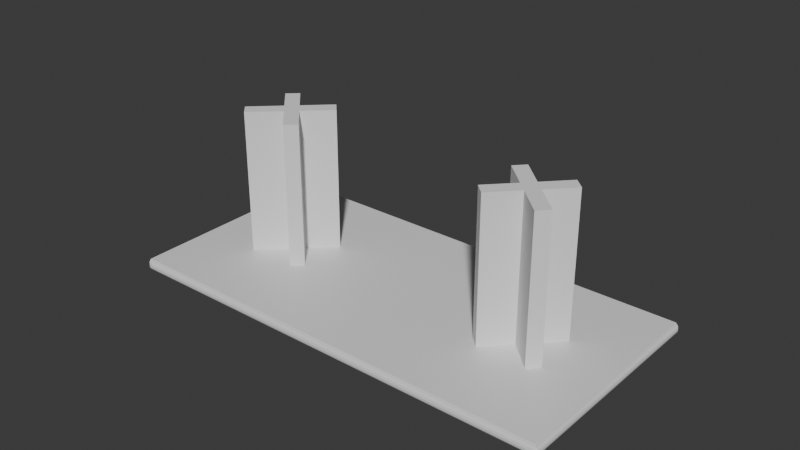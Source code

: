 # Source: mesa-madera-lasinac.blend  (saved by Blender 4.3.34; exported with 4.5.12 LTS)
import bpy
from mathutils import Matrix  # noqa: F401  (used for matrix-valued properties, if any)

bpy.ops.wm.read_factory_settings(use_empty=True)
scene = bpy.context.scene
scene.name = 'Scene'

# ---- collections
col_collection = bpy.data.collections.new('Collection'); scene.collection.children.link(col_collection)

# ---- materials (node trees are filled in below, after node groups)
mat_material = bpy.data.materials.new('Material')
mat_material.alpha_threshold = 0.0
mat_material.roughness = 0.5
mat_material.line_color = (0.0, 0.0, 0.0, 1.0)

# ---- material node trees
mat_material.use_nodes = True; mat_material.node_tree.nodes.clear()
_N = mat_material.node_tree.nodes; _L = mat_material.node_tree.links
n0 = _N.new('ShaderNodeOutputMaterial'); n0.name = 'Material Output'; n0.location = (300, 300)
n1 = _N.new('ShaderNodeBsdfPrincipled'); n1.name = 'Principled BSDF'; n1.location = (10, 300)
n1.inputs[3].default_value = 1.45
_L.new(n1.outputs[0], n0.inputs[0])
n0.is_active_output = True

# ---- world
world_world = bpy.data.worlds.new('World'); scene.world = world_world
world_world.use_nodes = True; world_world.node_tree.nodes.clear()
_N = world_world.node_tree.nodes; _L = world_world.node_tree.links
n0 = _N.new('ShaderNodeOutputWorld'); n0.name = 'World Output'; n0.location = (300, 300)
n1 = _N.new('ShaderNodeBackground'); n1.name = 'Background'; n1.location = (10, 300)
n1.inputs[0].default_value = (0.05088, 0.05088, 0.05088, 1.0)
_L.new(n1.outputs[0], n0.inputs[0])
n0.is_active_output = True
world_world.color = (0.05088, 0.05088, 0.05088)
world_world.sun_shadow_jitter_overblur = 0.0

# ---- meshes
me_cube = bpy.data.meshes.new('Cube')
me_cube.from_pydata([(-9.983, -4.915, -0.1481), (-9.981, -4.915, -0.04807), (-9.977, -4.915, 0.05193), (-9.917, -5.006, -0.1481), (-9.917, -5.011, -0.04807), (-9.917, -4.997, 0.05193), (-9.917, -4.915, -0.2236), (-9.917, -4.915, 0.2317), (-9.983, -4.765, -0.1481), (-9.981, -4.74, -0.04807), (-9.977, -2.9, 0.05193), (-9.983, -4.615, -0.1481), (-9.983, -4.515, -0.1481), (-9.981, -4.44, -0.04807), (-9.983, -4.415, -0.1481), (-9.983, -4.315, -0.1481), (-9.983, -4.215, -0.1481), (-9.981, -4.165, -0.04807), (-9.983, -4.115, -0.1481), (-9.917, -4.315, -0.2236), (-9.917, -0.7476, 0.2317), (-9.983, -4.015, -0.1481), (-9.981, -3.94, -0.04807), (-9.983, -3.915, -0.1481), (-9.983, -3.815, -0.1481), (-9.983, -3.715, -0.1481), (-9.981, -3.715, -0.04807), (-9.983, -3.615, -0.1481), (-9.981, -3.309, -0.04807), (-9.983, -3.515, -0.1481), (-9.983, -3.415, -0.1481), (-9.983, -3.315, -0.1481), (-9.917, -1.605, -0.2236), (-9.983, -3.165, -0.1481), (-9.981, -2.903, -0.04807), (-9.983, -3.015, -0.1481), (-9.983, -2.915, -0.1481), (-9.983, -2.815, -0.1481), (-9.983, -2.665, -0.1481), (-9.981, -2.559, -0.04807), (-9.983, -2.515, -0.1481), (-9.983, -2.415, -0.1481), (-9.983, -2.315, -0.1481), (-9.983, -2.215, -0.1481), (-9.981, -2.165, -0.04807), (-9.983, -2.115, -0.1481), (-9.983, -1.965, -0.1481), (-9.981, -1.89, -0.04807), (-9.983, -1.765, -0.1481), (-9.981, -1.565, -0.04807), (-9.983, -1.615, -0.1481), (-9.983, -1.515, -0.1481), (-9.983, -1.415, -0.1481), (-9.983, -1.315, -0.1481), (-9.981, -1.165, -0.04807), (-9.983, -1.215, -0.1481), (-9.983, -1.115, -0.1481), (-9.983, -0.9651, -0.1481), (-9.981, -0.8401, -0.04807), (-9.983, -0.8151, -0.1481), (-9.983, -0.7151, -0.1481), (-9.983, -0.6151, -0.1481), (-9.981, -0.5651, -0.04807), (-9.983, -0.5151, -0.1481), (-9.983, -0.4151, -0.1481), (-9.981, -0.2901, -0.04807), (-9.983, -0.3151, -0.1481), (-9.983, -0.1651, -0.1481), (-9.981, -0.06515, -0.04807), (-9.977, 1.179, 0.05193), (-9.817, -5.019, -0.1481), (-9.817, -5.029, -0.04807), (-9.817, -5.006, 0.05193), (-9.817, -4.915, -0.2296), (-9.592, -5.019, -0.1481), (-9.442, -5.006, 0.05193), (-8.181, -4.915, -0.2296), (-8.917, -5.019, -0.1481), (-5.254, -4.915, 0.2317), (-9.817, -0.8612, -0.2296), (-0.6495, -0.7384, 0.2317), (-8.604, -5.006, 0.05193), (-8.023, -5.019, -0.1481), (-0.404, 0.4074, -0.2296), (-7.992, -5.006, 0.05193), (-7.454, -5.019, -0.1481), (-7.267, -5.006, 0.05193), (-6.886, -5.019, -0.1481), (-6.479, -5.006, 0.05193), (-6.179, -5.019, -0.1481), (2.772, -4.915, -0.2296), (-5.967, -5.006, 0.05193), (-5.679, -5.019, -0.1481), (-5.473, -5.006, 0.05193), (-5.267, -5.019, -0.1481), (-5.067, -5.029, -0.04807), (-4.679, -5.019, -0.1481), (-4.704, -5.006, 0.05193), (-4.667, -5.029, -0.04807), (-4.192, -5.029, -0.04807), (-4.129, -5.019, -0.1481), (-4.154, -5.006, 0.05193), (-3.504, -5.019, -0.1481), (-3.504, -5.029, -0.04807), (-3.629, -5.006, 0.05193), (-3.167, -5.006, 0.05193), (-2.967, -5.019, -0.1481), (-2.967, -5.029, -0.04807), (-2.729, -5.006, 0.05193), (-2.567, -5.019, -0.1481), (-2.429, -5.029, -0.04807), (-2.267, -5.006, 0.05193), (-2.167, -5.019, -0.1481), (-1.679, -5.029, -0.04807), (-1.717, -5.006, 0.05193), (-1.704, -5.019, -0.1481), (-1.167, -5.019, -0.1481), (-1.204, -5.006, 0.05193), (-1.167, -5.029, -0.04807), (5.461, -4.915, 0.2317), (-9.983, 0.03485, -0.1481), (-9.981, 0.2099, -0.04807), (-9.983, 0.1849, -0.1481), (-9.983, 0.3349, -0.1481), (-9.981, 0.4349, -0.04807), (-9.983, 0.4849, -0.1481), (-9.983, 0.5849, -0.1481), (-9.981, 0.7349, -0.04807), (-9.983, 0.6849, -0.1481), (-9.917, 2.15, -0.2236), (-9.983, 0.7849, -0.1481), (-9.983, 0.8849, -0.1481), (-9.983, 1.035, -0.1481), (-9.981, 1.11, -0.04807), (-9.983, 1.185, -0.1481), (-9.983, 1.285, -0.1481), (-9.981, 1.435, -0.04807), (-9.983, 1.385, -0.1481), (-9.983, 1.485, -0.1481), (-9.983, 1.585, -0.1481), (-9.983, 1.685, -0.1481), (-9.981, 1.76, -0.04807), (-9.983, 1.785, -0.1481), (-9.983, 1.885, -0.1481), (-9.983, 1.985, -0.1481), (-9.981, 2.11, -0.04807), (-9.983, 2.135, -0.1481), (-9.983, 2.285, -0.1481), (-9.981, 2.497, -0.04807), (-9.977, 3.172, 0.05193), (-9.983, 2.385, -0.1481), (-9.983, 2.485, -0.1481), (-9.983, 2.585, -0.1481), (-9.983, 2.685, -0.1481), (-9.981, 2.685, -0.04807), (-9.983, 2.785, -0.1481), (-9.981, 2.997, -0.04807), (-9.983, 2.885, -0.1481), (-9.983, 2.985, -0.1481), (-9.983, 3.085, -0.1481), (-9.983, 3.185, -0.1481), (-9.981, 3.297, -0.04807), (-9.983, 3.335, -0.1481), (-9.983, 3.485, -0.1481), (-9.983, 3.585, -0.1481), (-9.981, 3.635, -0.04807), (-9.983, 3.735, -0.1481), (-9.981, 3.935, -0.04807), (-9.983, 3.935, -0.1481), (-9.977, 4.404, 0.05193), (-9.983, 4.085, -0.1481), (-9.983, 4.235, -0.1481), (-9.981, 4.235, -0.04807), (-9.983, 4.385, -0.1481), (-9.981, 4.51, -0.04807), (-9.983, 4.485, -0.1481), (-9.983, 4.585, -0.1481), (-9.983, 4.685, -0.1481), (-9.981, 4.735, -0.04807), (-9.917, 4.422, -0.2236), (-9.983, 4.785, -0.1481), (-9.983, 4.885, -0.1481), (-9.981, 4.885, -0.04807), (-9.977, 4.885, 0.05193), (-9.917, 4.885, -0.2236), (-9.917, 4.985, -0.2115), (-9.917, 4.885, 0.2317), (-9.817, 4.885, -0.2296), (-9.817, 4.985, -0.2145), (-9.882, 5.035, -0.1743), (-9.817, 5.032, -0.04807), (-9.817, 5.01, 0.05193), (-9.889, 5.035, -0.1779), (-5.59, 4.985, -0.2145), (-9.717, 5.032, -0.04807), (-9.642, 5.01, 0.05193), (-9.567, 5.032, -0.04807), (0.8529, 4.885, -0.2296), (-9.417, 5.032, -0.04807), (-9.367, 5.01, 0.05193), (-9.267, 5.032, -0.04807), (-9.142, 5.01, 0.05193), (-9.117, 5.032, -0.04807), (-6.413, 4.885, 0.2317), (-8.967, 5.032, -0.04807), (-8.867, 5.01, 0.05193), (-8.817, 5.032, -0.04807), (-8.667, 5.032, -0.04807), (-8.567, 5.01, 0.05193), (-8.467, 5.032, -0.04807), (-8.317, 5.032, -0.04807), (-8.267, 5.01, 0.05193), (-8.167, 5.032, -0.04807), (-8.042, 5.01, 0.05193), (-7.967, 5.032, -0.04807), (-7.817, 5.032, -0.04807), (-7.767, 5.01, 0.05193), (-7.667, 5.032, -0.04807), (-7.542, 5.01, 0.05193), (-7.467, 5.032, -0.04807), (-6.204, 5.034, -0.1279), (-7.267, 5.032, -0.04807), (-7.267, 5.01, 0.05193), (-7.067, 5.032, -0.04807), (-7.042, 5.01, 0.05193), (-6.867, 5.032, -0.04807), (-6.667, 5.01, 0.05193), (-6.667, 5.032, -0.04807), (-6.467, 5.032, -0.04807), (-6.267, 5.01, 0.05193), (-6.317, 5.032, -0.04807), (-6.167, 5.032, -0.04807), (-5.967, 5.032, -0.04807), (-5.892, 5.01, 0.05193), (-5.767, 5.032, -0.04807), (-5.667, 5.01, 0.05193), (-5.617, 5.032, -0.04807), (-5.467, 5.032, -0.04807), (-5.392, 5.01, 0.05193), (-5.317, 5.032, -0.04807), (-5.167, 5.032, -0.04807), (-5.067, 5.01, 0.05193), (-5.017, 5.032, -0.04807), (-4.867, 5.032, -0.04807), (-4.742, 5.01, 0.05193), (-4.717, 5.032, -0.04807), (-3.437, 5.034, -0.1279), (-4.567, 5.032, -0.04807), (-4.467, 5.01, 0.05193), (-4.367, 5.032, -0.04807), (-4.192, 5.01, 0.05193), (-4.217, 5.032, -0.04807), (-4.067, 5.032, -0.04807), (-3.867, 5.01, 0.05193), (-3.867, 5.032, -0.04807), (-3.667, 5.032, -0.04807), (-3.467, 5.01, 0.05193), (-3.467, 5.032, -0.04807), (-3.267, 5.032, -0.04807), (-3.167, 5.01, 0.05193), (-3.067, 5.032, -0.04807), (-2.867, 5.01, 0.05193), (-2.867, 5.032, -0.04807), (-2.592, 5.032, -0.04807), (-2.467, 5.01, 0.05193), (-2.367, 5.032, -0.04807), (-2.167, 5.032, -0.04807), (-2.092, 5.01, 0.05193), (-0.2498, 5.034, -0.1279), (-1.967, 5.032, -0.04807), (-1.867, 5.01, 0.05193), (-1.817, 5.032, -0.04807), (-1.667, 5.032, -0.04807), (-1.567, 5.01, 0.05193), (-1.467, 5.032, -0.04807), (-1.267, 5.032, -0.04807), (-1.167, 5.01, 0.05193), (-1.117, 5.032, -0.04807), (3.651, 4.885, 0.2317), (-0.6295, -5.029, -0.04807), (-0.6795, -5.006, 0.05193), (-0.667, -5.019, -0.1481), (-0.367, -5.019, -0.1481), (-0.06697, -5.006, 0.05193), (-0.06697, -5.019, -0.1481), (-0.06697, -5.029, -0.04807), (0.258, -5.019, -0.1481), (0.3455, -5.029, -0.04807), (0.5955, -5.006, 0.05193), (0.6518, -5.019, -0.1481), (0.983, -5.029, -0.04807), (1.033, -5.006, 0.05193), (1.371, -5.019, -0.1481), (1.496, -5.029, -0.04807), (1.677, -5.006, 0.05193), (1.946, -5.019, -0.1481), (1.858, -5.029, -0.04807), (2.439, -5.029, -0.04807), (2.271, -5.006, 0.05193), (2.408, -5.019, -0.1481), (2.783, -5.006, 0.05193), (3.133, -5.019, -0.1481), (2.933, -5.029, -0.04807), (3.333, -5.029, -0.04807), (3.483, -5.006, 0.05193), (3.858, -5.019, -0.1481), (3.977, -5.029, -0.04807), (3.996, -5.006, 0.05193), (4.521, -5.019, -0.1481), (4.496, -5.006, 0.05193), (4.596, -5.029, -0.04807), (5.033, -5.006, 0.05193), (5.008, -5.019, -0.1481), (5.071, -5.029, -0.04807), (5.383, -5.019, -0.1481), (5.546, -5.029, -0.04807), (5.683, -5.006, 0.05193), (5.896, -5.019, -0.1481), (6.158, -5.029, -0.04807), (6.283, -5.006, 0.05193), (6.471, -5.019, -0.1481), (6.833, -5.029, -0.04807), (6.796, -5.006, 0.05193), (7.033, -5.019, -0.1481), (7.464, -5.006, 0.05193), (7.371, -5.019, -0.1481), (7.446, -5.029, -0.04807), (7.846, -5.019, -0.1481), (7.946, -5.029, -0.04807), (8.377, -5.006, 0.05193), (8.346, -5.019, -0.1481), (8.446, -5.029, -0.04807), (9.227, -4.915, -0.2296), (8.733, -5.019, -0.1481), (8.946, -5.029, -0.04807), (8.946, -5.006, 0.05193), (9.071, -5.019, -0.1481), (9.533, -5.019, -0.1481), (9.558, -5.029, -0.04807), (9.558, -5.006, 0.05193), (7.989, -0.8443, -0.2296), (9.883, -5.019, -0.1481), (9.883, -5.029, -0.04807), (9.883, -5.006, 0.05193), (9.883, -4.915, -0.2296), (9.997, -4.915, -0.1481), (10.01, -4.915, -0.04807), (9.983, -4.915, 0.05193), (9.883, -4.915, 0.2317), (9.883, -4.328, -0.2296), (9.998, -4.815, -0.1481), (10.01, -4.815, -0.04807), (9.984, -4.815, 0.05193), (9.998, -4.715, -0.1481), (10.01, -4.715, -0.04807), (9.984, -4.59, 0.05193), (9.998, -4.615, -0.1481), (10.01, -4.615, -0.04807), (9.998, -4.515, -0.1481), (10.01, -4.515, -0.04807), (9.998, -4.415, -0.1481), (10.01, -4.415, -0.04807), (9.984, -4.19, 0.05193), (9.998, -4.315, -0.1481), (10.01, -4.315, -0.04807), (9.998, -4.215, -0.1481), (10.01, -4.215, -0.04807), (9.998, -4.115, -0.1481), (10.01, -4.115, -0.04807), (9.883, -1.574, 0.2317), (9.883, -2.062, -0.2296), (9.998, -4.015, -0.1481), (10.01, -4.015, -0.04807), (9.998, -3.915, -0.1481), (10.01, -3.865, -0.04807), (9.998, -3.815, -0.1481), (9.998, -3.715, -0.1481), (10.01, -3.715, -0.04807), (9.998, -3.615, -0.1481), (10.01, -3.615, -0.04807), (9.984, -3.043, 0.05193), (9.998, -3.515, -0.1481), (10.01, -3.515, -0.04807), (9.998, -3.415, -0.1481), (10.01, -3.415, -0.04807), (9.998, -3.315, -0.1481), (10.01, -3.315, -0.04807), (9.998, -3.215, -0.1481), (10.01, -3.215, -0.04807), (9.998, -3.115, -0.1481), (10.01, -3.115, -0.04807), (9.998, -3.015, -0.1481), (10.01, -3.015, -0.04807), (9.998, -2.915, -0.1481), (10.01, -2.915, -0.04807), (9.998, -2.815, -0.1481), (10.01, -2.765, -0.04807), (9.998, -2.715, -0.1481), (9.998, -2.615, -0.1481), (10.01, -2.615, -0.04807), (9.998, -2.515, -0.1481), (10.01, -2.515, -0.04807), (9.998, -2.415, -0.1481), (10.01, -2.415, -0.04807), (9.998, -2.315, -0.1481), (10.01, -2.315, -0.04807), (9.984, -2.015, 0.05193), (9.998, -2.215, -0.1481), (10.01, -2.165, -0.04807), (9.998, -2.115, -0.1481), (9.998, -2.015, -0.1481), (10.01, -2.015, -0.04807), (9.998, -1.915, -0.1481), (10.01, -1.865, -0.04807), (9.998, -1.815, -0.1481), (9.998, -1.715, -0.1481), (10.01, -1.715, -0.04807), (9.984, -1.009, 0.05193), (9.998, -1.615, -0.1481), (10.01, -1.615, -0.04807), (9.998, -1.515, -0.1481), (10.01, -1.515, -0.04807), (9.998, -1.415, -0.1481), (10.01, -1.415, -0.04807), (9.998, -1.315, -0.1481), (10.01, -1.315, -0.04807), (9.998, -1.215, -0.1481), (10.01, -1.215, -0.04807), (9.998, -1.115, -0.1481), (10.01, -1.115, -0.04807), (9.998, -1.015, -0.1481), (10.01, -1.015, -0.04807), (9.998, -0.9151, -0.1481), (10.01, -0.9151, -0.04807), (9.883, 1.707, -0.2296), (9.998, -0.8151, -0.1481), (10.01, -0.8151, -0.04807), (9.998, -0.7151, -0.1481), (10.01, -0.7151, -0.04807), (9.998, -0.6151, -0.1481), (10.01, -0.6151, -0.04807), (9.998, -0.5151, -0.1481), (10.01, -0.5151, -0.04807), (9.998, -0.4151, -0.1481), (10.01, -0.4151, -0.04807), (9.984, 0.2895, 0.05193), (9.998, -0.3151, -0.1481), (10.01, -0.3151, -0.04807), (9.998, -0.2151, -0.1481), (10.01, -0.2151, -0.04807), (9.998, -0.1151, -0.1481), (10.01, -0.1151, -0.04807), (-0.967, 5.032, -0.04807), (-0.842, 5.01, 0.05193), (-0.767, 5.032, -0.04807), (5.022, 4.985, -0.2145), (-0.567, 5.032, -0.04807), (-0.467, 5.01, 0.05193), (-0.417, 5.032, -0.04807), (-0.267, 5.032, -0.04807), (-0.167, 5.01, 0.05193), (-0.06697, 5.032, -0.04807), (0.133, 5.01, 0.05193), (0.133, 5.032, -0.04807), (0.333, 5.032, -0.04807), (0.508, 5.01, 0.05193), (0.533, 5.032, -0.04807), (0.733, 5.032, -0.04807), (0.733, 5.01, 0.05193), (0.933, 5.032, -0.04807), (1.008, 5.01, 0.05193), (1.133, 5.032, -0.04807), (1.233, 5.01, 0.05193), (1.283, 5.032, -0.04807), (1.433, 5.032, -0.04807), (1.458, 5.01, 0.05193), (3.214, 5.034, -0.1279), (1.633, 5.032, -0.04807), (1.733, 5.01, 0.05193), (1.833, 5.032, -0.04807), (2.033, 5.01, 0.05193), (1.983, 5.032, -0.04807), (2.133, 5.032, -0.04807), (2.333, 5.032, -0.04807), (2.333, 5.01, 0.05193), (2.533, 5.032, -0.04807), (2.633, 5.01, 0.05193), (2.733, 5.032, -0.04807), (2.933, 5.032, -0.04807), (3.033, 5.01, 0.05193), (3.133, 5.032, -0.04807), (3.333, 5.032, -0.04807), (3.408, 5.01, 0.05193), (3.533, 5.032, -0.04807), (3.733, 5.01, 0.05193), (3.733, 5.032, -0.04807), (6.734, 5.035, -0.1779), (3.933, 5.032, -0.04807), (4.033, 5.01, 0.05193), (4.133, 5.032, -0.04807), (4.333, 5.01, 0.05193), (4.333, 5.032, -0.04807), (6.024, 5.034, -0.1279), (4.483, 5.032, -0.04807), (4.633, 5.032, -0.04807), (4.633, 5.01, 0.05193), (4.783, 5.032, -0.04807), (4.908, 5.01, 0.05193), (4.933, 5.032, -0.04807), (5.133, 5.032, -0.04807), (5.133, 5.01, 0.05193), (5.333, 5.032, -0.04807), (5.433, 5.01, 0.05193), (5.483, 5.032, -0.04807), (5.633, 5.032, -0.04807), (5.758, 5.01, 0.05193), (5.833, 5.032, -0.04807), (6.033, 5.032, -0.04807), (6.033, 5.01, 0.05193), (6.233, 5.032, -0.04807), (6.258, 5.01, 0.05193), (6.433, 5.032, -0.04807), (6.633, 5.01, 0.05193), (6.633, 5.032, -0.04807), (6.833, 5.032, -0.04807), (6.933, 5.01, 0.05193), (7.033, 5.032, -0.04807), (7.233, 5.01, 0.05193), (7.233, 5.032, -0.04807), (8.583, 5.034, -0.1279), (7.433, 5.032, -0.04807), (7.558, 5.01, 0.05193), (7.633, 5.032, -0.04807), (7.833, 5.032, -0.04807), (7.858, 5.01, 0.05193), (7.983, 5.032, -0.04807), (8.133, 5.032, -0.04807), (8.233, 5.01, 0.05193), (8.333, 5.032, -0.04807), (8.483, 5.032, -0.04807), (8.633, 5.01, 0.05193), (8.633, 5.032, -0.04807), (8.833, 5.032, -0.04807), (8.933, 5.01, 0.05193), (9.033, 5.032, -0.04807), (9.133, 5.01, 0.05193), (9.233, 5.032, -0.04807), (9.358, 5.01, 0.05193), (9.998, -0.01515, -0.1481), (10.01, -0.01515, -0.04807), (9.998, 0.08485, -0.1481), (10.01, 0.08485, -0.04807), (9.998, 0.1849, -0.1481), (10.01, 0.1849, -0.04807), (9.998, 0.2849, -0.1481), (10.01, 0.2849, -0.04807), (9.998, 0.3849, -0.1481), (10.01, 0.3849, -0.04807), (9.998, 0.4849, -0.1481), (10.01, 0.4849, -0.04807), (9.998, 0.5849, -0.1481), (10.01, 0.5849, -0.04807), (9.998, 0.6849, -0.1481), (10.01, 0.6849, -0.04807), (9.998, 0.7849, -0.1481), (10.01, 0.7849, -0.04807), (9.998, 0.8849, -0.1481), (10.01, 0.8849, -0.04807), (9.998, 0.9849, -0.1481), (10.01, 0.9849, -0.04807), (9.998, 1.085, -0.1481), (10.01, 1.085, -0.04807), (9.998, 1.185, -0.1481), (10.01, 1.185, -0.04807), (9.998, 1.285, -0.1481), (10.01, 1.335, -0.04807), (9.998, 1.385, -0.1481), (9.984, 1.816, 0.05193), (9.998, 1.485, -0.1481), (10.01, 1.485, -0.04807), (9.998, 1.585, -0.1481), (10.01, 1.585, -0.04807), (9.998, 1.685, -0.1481), (10.01, 1.685, -0.04807), (9.998, 1.785, -0.1481), (10.01, 1.785, -0.04807), (9.998, 1.885, -0.1481), (10.01, 1.885, -0.04807), (9.998, 1.985, -0.1481), (10.01, 2.035, -0.04807), (9.998, 2.085, -0.1481), (9.998, 2.185, -0.1481), (10.01, 2.185, -0.04807), (9.998, 2.285, -0.1481), (10.01, 2.285, -0.04807), (9.984, 3.461, 0.05193), (9.883, 3.516, 0.2317), (9.883, 3.491, -0.2296), (9.998, 2.385, -0.1481), (10.01, 2.385, -0.04807), (9.998, 2.485, -0.1481), (10.01, 2.535, -0.04807), (9.998, 2.585, -0.1481), (9.998, 2.685, -0.1481), (10.01, 2.685, -0.04807), (9.998, 2.785, -0.1481), (10.01, 2.785, -0.04807), (9.998, 2.885, -0.1481), (10.01, 2.885, -0.04807), (9.998, 2.985, -0.1481), (10.01, 2.985, -0.04807), (9.998, 3.085, -0.1481), (10.01, 3.085, -0.04807), (9.998, 3.185, -0.1481), (10.01, 3.185, -0.04807), (9.998, 3.285, -0.1481), (10.01, 3.285, -0.04807), (9.998, 3.385, -0.1481), (10.01, 3.385, -0.04807), (9.998, 3.485, -0.1481), (10.01, 3.485, -0.04807), (9.998, 3.585, -0.1481), (10.01, 3.585, -0.04807), (9.998, 3.685, -0.1481), (10.01, 3.735, -0.04807), (9.998, 3.785, -0.1481), (9.998, 3.885, -0.1481), (10.01, 3.935, -0.04807), (9.883, 4.422, -0.2296), (9.998, 3.985, -0.1481), (9.998, 4.085, -0.1481), (10.01, 4.085, -0.04807), (9.998, 4.185, -0.1481), (10.01, 4.185, -0.04807), (9.998, 4.285, -0.1481), (10.01, 4.285, -0.04807), (9.998, 4.385, -0.1481), (10.01, 4.385, -0.04807), (9.998, 4.485, -0.1481), (10.01, 4.485, -0.04807), (9.998, 4.585, -0.1481), (10.01, 4.585, -0.04807), (9.984, 4.71, 0.05193), (9.998, 4.685, -0.1481), (10.01, 4.685, -0.04807), (9.433, 5.032, -0.04807), (9.633, 5.032, -0.04807), (9.633, 5.01, 0.05193), (9.783, 5.034, -0.1279), (9.783, 5.032, -0.04807), (9.783, 5.01, 0.05193), (9.883, 4.885, -0.2296), (9.883, 4.985, -0.2145), (9.883, 5.034, -0.1279), (9.883, 5.032, -0.04807), (9.883, 5.01, 0.05193), (9.883, 5.035, -0.1779), (9.998, 4.785, -0.1481), (10.01, 4.785, -0.04807), (9.998, 4.885, -0.1481), (10.01, 4.885, -0.04807), (9.984, 4.885, 0.05193), (9.883, 4.885, 0.2317), (-9.965, -4.969, -0.2058), (-9.965, -4.977, -0.1979), (-9.973, -4.968, -0.1975), (-9.968, -4.983, -0.1481), (-9.976, -4.972, -0.1481), (-9.967, -4.983, -0.04807), (-9.975, -4.972, -0.04807), (-9.965, -4.979, 0.05193), (-9.973, -4.969, 0.05193), (-9.976, -4.915, -0.2004), (-9.968, -4.915, -0.2097), (-9.917, -4.976, -0.2122), (-9.917, -4.986, -0.2038), (-9.962, -4.972, 0.0969), (-9.962, -4.964, 0.1044), (-9.97, -4.964, 0.09686), (-9.963, -4.915, 0.1057), (-9.971, -4.915, 0.09787), (-9.917, -4.977, 0.09843), (-9.917, -4.966, 0.1057), (-9.976, -4.665, -0.2004), (-9.968, -4.74, -0.2097), (-9.976, -4.465, -0.2004), (-9.976, -4.315, -0.2004), (-9.976, -4.165, -0.2004), (-9.963, -3.815, 0.1057), (-9.971, -4.521, 0.09787), (-9.976, -3.965, -0.2004), (-9.976, -3.765, -0.2004), (-9.968, -4.096, -0.2097), (-9.976, -3.565, -0.2004), (-9.976, -3.34, -0.2004), (-9.976, -3.115, -0.2004), (-9.976, -2.94, -0.2004), (-9.976, -2.665, -0.2004), (-9.976, -2.465, -0.2004), (-9.971, -3.593, 0.09787), (-9.963, -2.309, 0.1057), (-9.976, -2.265, -0.2004), (-9.976, -1.965, -0.2004), (-9.976, -1.59, -0.2004), (-9.968, -2.742, -0.2097), (-9.976, -1.265, -0.2004), (-9.976, -0.8651, -0.2004), (-9.963, -0.5558, 0.1057), (-9.976, -0.4651, -0.2004), (-9.976, -0.1401, -0.2004), (-9.971, -1.903, 0.09787), (-9.817, -4.98, -0.2154), (-9.817, -4.991, -0.2071), (-9.667, -4.98, -0.2154), (-9.367, -4.98, -0.2154), (-9.567, -4.991, -0.2071), (-8.767, -4.98, -0.2154), (-9.817, -4.977, 0.09891), (-8.611, -4.977, 0.09891), (-9.073, -4.991, -0.2071), (-7.567, -4.98, -0.2154), (-9.85, -4.966, 0.1057), (-7.908, -4.991, -0.2071), (-4.452, -4.98, -0.2154), (-6.745, -4.977, 0.09891), (-6.804, -4.991, -0.2071), (-5.095, -4.977, 0.09891), (-5.811, -4.991, -0.2071), (-3.429, -4.977, 0.09891), (-4.704, -4.991, -0.2071), (-3.204, -4.991, -0.2071), (-1.708, -4.977, 0.09891), (-2.067, -4.991, -0.2071), (-0.2982, -4.98, -0.2154), (-9.976, 0.08485, -0.2004), (-9.976, 0.3349, -0.2004), (-9.968, -0.6136, -0.2097), (-9.976, 0.6349, -0.2004), (-9.971, -0.1276, 0.09787), (-9.963, 1.366, 0.1057), (-9.976, 0.9349, -0.2004), (-9.976, 1.31, -0.2004), (-9.976, 1.635, -0.2004), (-9.968, 1.016, -0.2097), (-9.976, 2.01, -0.2004), (-9.976, 2.235, -0.2004), (-9.971, 1.197, 0.09787), (-9.963, 3.361, 0.1057), (-9.976, 2.435, -0.2004), (-9.976, 2.635, -0.2004), (-9.968, 2.279, -0.2097), (-9.976, 2.835, -0.2004), (-9.976, 3.06, -0.2004), (-9.971, 2.254, 0.09787), (-9.976, 3.36, -0.2004), (-9.976, 3.585, -0.2004), (-9.976, 3.76, -0.2004), (-9.968, 3.272, -0.2097), (-9.971, 3.191, 0.09787), (-9.976, 4.06, -0.2004), (-9.976, 4.335, -0.2004), (-9.968, 4.06, -0.2097), (-9.976, 4.485, -0.2004), (-9.968, 4.435, -0.2097), (-9.968, 4.585, -0.2097), (-9.976, 4.585, -0.2004), (-9.976, 4.685, -0.2004), (-9.968, 4.735, -0.2097), (-9.976, 4.785, -0.2004), (-9.976, 4.885, -0.2004), (-9.968, 4.885, -0.2097), (-9.964, 4.985, -0.2044), (-9.972, 4.986, -0.1958), (-9.967, 4.997, -0.1476), (-9.974, 4.986, -0.1538), (-9.974, 4.97, -0.04807), (-9.968, 4.982, -0.04807), (-9.972, 4.96, 0.05193), (-9.966, 4.972, 0.05193), (-9.96, 5.028, -0.1992), (-9.968, 5.028, -0.1918), (-9.96, 5.035, -0.1911), (-9.961, 5.029, -0.1789), (-9.96, 5.035, -0.1849), (-9.968, 5.028, -0.1881), (-9.909, 5.033, -0.1279), (-9.923, 5.028, -0.1302), (-9.923, 5.021, -0.04807), (-9.909, 5.027, -0.04807), (-9.909, 5.006, 0.05193), (-9.923, 5.001, 0.05193), (-9.917, 5.001, 0.05768), (-9.917, 5.035, -0.1913), (-9.917, 5.028, -0.2005), (-9.909, 5.035, -0.1779), (-9.924, 5.035, -0.1714), (-9.971, 4.097, 0.09787), (-9.971, 4.885, 0.09787), (-9.963, 4.885, 0.1057), (-9.97, 4.947, 0.09681), (-9.962, 4.946, 0.1044), (-9.962, 4.956, 0.09719), (-9.917, 4.954, 0.1056), (-9.917, 4.966, 0.0995), (-9.817, 5.028, -0.2009), (-9.85, 5.035, -0.1913), (-9.817, 4.954, 0.1056), (-9.817, 4.967, 0.09974), (-9.667, 4.954, 0.1056), (-9.667, 4.967, 0.09974), (-9.179, 4.954, 0.1056), (-9.367, 4.967, 0.09974), (-8.192, 4.954, 0.1056), (-8.911, 4.967, 0.09974), (-9.067, 5.028, -0.2009), (-0.8239, 4.954, 0.1056), (-7.101, 4.967, 0.09974), (-6.134, 5.028, -0.2009), (-1.129, -4.991, -0.2071), (0.02678, -4.977, 0.09891), (-0.06697, -4.991, -0.2071), (2.366, -4.98, -0.2154), (2.513, -4.977, 0.09891), (1.071, -4.991, -0.2071), (2.571, -4.991, -0.2071), (5.264, -4.98, -0.2154), (3.877, -4.991, -0.2071), (4.58, -4.977, 0.09891), (6.333, -4.977, 0.09891), (5.53, -4.991, -0.2071), (7.974, -4.98, -0.2154), (7.014, -4.991, -0.2071), (7.786, -4.977, 0.09891), (9.233, -4.98, -0.2154), (8.571, -4.991, -0.2071), (9.227, -4.977, 0.09891), (9.408, -4.991, -0.2071), (9.708, -4.98, -0.2154), (9.708, -4.991, -0.2071), (9.883, -4.98, -0.2154), (9.883, -4.991, -0.2071), (9.945, -4.982, -0.2018), (9.945, -4.973, -0.2098), (9.954, -4.974, -0.2018), (9.967, -4.985, -0.1481), (9.957, -4.994, -0.1481), (9.973, -4.99, -0.04807), (9.962, -5.0, -0.04807), (9.96, -4.979, 0.05193), (9.95, -4.988, 0.05193), (9.953, -4.915, -0.2153), (9.964, -4.915, -0.2073), (9.142, -4.966, 0.1057), (9.883, -4.977, 0.09891), (9.883, -4.966, 0.1057), (9.934, -4.964, 0.1044), (9.936, -4.973, 0.09713), (9.944, -4.965, 0.09722), (9.938, -4.915, 0.1056), (9.949, -4.915, 0.09919), (9.964, -4.815, -0.2074), (9.953, -4.815, -0.2153), (9.953, -4.64, -0.2153), (9.964, -4.715, -0.2074), (9.964, -4.615, -0.2074), (9.964, -4.465, -0.2074), (9.953, -4.265, -0.2153), (9.964, -4.315, -0.2074), (9.964, -4.215, -0.2074), (9.964, -4.115, -0.2074), (9.949, -4.815, 0.09923), (9.938, -4.815, 0.1056), (9.949, -4.665, 0.09923), (9.949, -4.303, 0.09923), (9.938, -4.415, 0.1056), (9.964, -4.015, -0.2074), (9.953, -4.015, -0.2153), (9.953, -3.915, -0.2153), (9.964, -3.915, -0.2074), (9.964, -3.815, -0.2074), (9.953, -3.815, -0.2153), (9.953, -3.715, -0.2153), (9.964, -3.715, -0.2074), (9.964, -3.615, -0.2074), (9.953, -3.615, -0.2153), (9.953, -3.515, -0.2153), (9.964, -3.515, -0.2074), (9.964, -3.415, -0.2074), (9.953, -3.415, -0.2153), (9.953, -3.315, -0.2153), (9.964, -3.315, -0.2074), (9.949, -3.515, 0.09923), (9.938, -4.04, 0.1056), (9.964, -3.215, -0.2074), (9.953, -3.215, -0.2153), (9.953, -3.115, -0.2153), (9.964, -3.115, -0.2074), (9.964, -3.015, -0.2074), (9.953, -3.015, -0.2153), (9.953, -2.915, -0.2153), (9.964, -2.915, -0.2074), (9.964, -2.815, -0.2074), (9.953, -2.815, -0.2153), (9.953, -2.715, -0.2153), (9.964, -2.715, -0.2074), (9.964, -2.615, -0.2074), (9.953, -2.615, -0.2153), (9.953, -2.515, -0.2153), (9.964, -2.515, -0.2074), (9.949, -1.95, 0.09923), (9.964, -2.415, -0.2074), (9.953, -2.415, -0.2153), (9.953, -2.315, -0.2153), (9.964, -2.315, -0.2074), (9.964, -2.215, -0.2074), (9.953, -2.165, -0.2153), (9.964, -2.115, -0.2074), (9.964, -2.015, -0.2074), (9.953, -1.965, -0.2153), (9.964, -1.915, -0.2074), (9.964, -1.815, -0.2074), (9.953, -1.815, -0.2153), (9.953, -1.665, -0.2153), (9.964, -1.715, -0.2074), (9.938, -2.835, 0.1056), (9.964, -1.615, -0.2074), (9.953, -1.515, -0.2153), (9.964, -1.515, -0.2074), (9.964, -1.415, -0.2074), (9.953, -1.415, -0.2153), (9.953, -1.265, -0.2153), (9.964, -1.315, -0.2074), (9.964, -1.215, -0.2074), (9.953, -1.115, -0.2153), (9.964, -1.115, -0.2074), (9.964, -1.015, -0.2074), (9.953, -0.9651, -0.2153), (9.964, -0.9151, -0.2074), (9.949, -0.9401, 0.09923), (9.964, -0.8151, -0.2074), (9.953, -0.7651, -0.2153), (9.964, -0.7151, -0.2074), (9.964, -0.6151, -0.2074), (9.953, -0.6151, -0.2153), (9.953, -0.5151, -0.2153), (9.964, -0.5151, -0.2074), (9.964, -0.4151, -0.2074), (9.953, -0.4151, -0.2153), (9.953, -0.3151, -0.2153), (9.964, -0.3151, -0.2074), (9.964, -0.2151, -0.2074), (9.953, -0.2151, -0.2153), (9.953, -0.1151, -0.2153), (9.964, -0.1151, -0.2074), (9.949, 0.07235, 0.09923), (9.938, -1.025, 0.1056), (-2.288, 5.028, -0.2009), (9.883, 5.035, -0.1913), (2.067, 5.028, -0.2009), (0.5537, 4.967, 0.09974), (5.192, 5.028, -0.2009), (8.286, 4.954, 0.1056), (7.397, 4.967, 0.09974), (9.396, 4.954, 0.1056), (9.021, 4.967, 0.09974), (9.964, -0.01515, -0.2074), (9.953, -0.01515, -0.2153), (9.953, 0.08485, -0.2153), (9.964, 0.08485, -0.2074), (9.964, 0.1849, -0.2074), (9.953, 0.1849, -0.2153), (9.953, 0.2849, -0.2153), (9.964, 0.2849, -0.2074), (9.964, 0.3849, -0.2074), (9.953, 0.3849, -0.2153), (9.953, 0.4849, -0.2153), (9.964, 0.4849, -0.2074), (9.964, 0.5849, -0.2074), (9.953, 0.6349, -0.2153), (9.964, 0.6849, -0.2074), (9.949, 0.9349, 0.09923), (9.964, 0.7849, -0.2074), (9.953, 0.8349, -0.2153), (9.964, 0.8849, -0.2074), (9.964, 0.9849, -0.2074), (9.953, 0.9849, -0.2153), (9.953, 1.085, -0.2153), (9.964, 1.085, -0.2074), (9.964, 1.185, -0.2074), (9.953, 1.235, -0.2153), (9.964, 1.285, -0.2074), (9.964, 1.385, -0.2074), (9.953, 1.435, -0.2153), (9.964, 1.485, -0.2074), (9.949, 1.75, 0.09923), (9.964, 1.585, -0.2074), (9.953, 1.635, -0.2153), (9.964, 1.685, -0.2074), (9.964, 1.785, -0.2074), (9.953, 1.785, -0.2153), (9.953, 1.935, -0.2153), (9.964, 1.885, -0.2074), (9.964, 1.985, -0.2074), (9.953, 2.085, -0.2153), (9.964, 2.085, -0.2074), (9.964, 2.185, -0.2074), (9.953, 2.185, -0.2153), (9.953, 2.285, -0.2153), (9.964, 2.285, -0.2074), (9.938, 0.9411, 0.1056), (9.964, 2.385, -0.2074), (9.953, 2.385, -0.2153), (9.953, 2.485, -0.2153), (9.964, 2.485, -0.2074), (9.964, 2.585, -0.2074), (9.953, 2.585, -0.2153), (9.953, 2.685, -0.2153), (9.964, 2.685, -0.2074), (9.964, 2.785, -0.2074), (9.953, 2.785, -0.2153), (9.953, 2.885, -0.2153), (9.964, 2.885, -0.2074), (9.964, 2.985, -0.2074), (9.953, 2.985, -0.2153), (9.953, 3.085, -0.2153), (9.964, 3.085, -0.2074), (9.949, 3.15, 0.09923), (9.964, 3.185, -0.2074), (9.953, 3.185, -0.2153), (9.953, 3.285, -0.2153), (9.964, 3.285, -0.2074), (9.964, 3.385, -0.2074), (9.953, 3.435, -0.2153), (9.964, 3.485, -0.2074), (9.964, 3.585, -0.2074), (9.953, 3.71, -0.2153), (9.964, 3.685, -0.2074), (9.964, 3.785, -0.2074), (9.953, 4.072, -0.2153), (9.938, 2.982, 0.1056), (9.964, 3.935, -0.2074), (9.964, 4.085, -0.2074), (9.964, 4.185, -0.2074), (9.953, 4.335, -0.2153), (9.964, 4.285, -0.2074), (9.964, 4.385, -0.2074), (9.953, 4.535, -0.2153), (9.964, 4.485, -0.2074), (9.964, 4.585, -0.2074), (9.953, 4.685, -0.2153), (9.964, 4.685, -0.2074), (9.949, 4.354, 0.09923), (9.949, 4.735, 0.09923), (8.319, 5.028, -0.2009), (9.883, 5.028, -0.2009), (9.964, 4.785, -0.2074), (9.953, 4.785, -0.2153), (9.953, 4.885, -0.2153), (9.964, 4.885, -0.2074), (9.949, 4.986, -0.1989), (9.94, 4.985, -0.2072), (9.96, 4.987, -0.1532), (9.953, 4.998, -0.148), (9.964, 4.987, -0.04807), (9.974, 4.976, -0.04807), (9.951, 4.976, 0.05193), (9.96, 4.965, 0.05193), (9.929, 5.028, -0.1997), (9.927, 5.035, -0.1911), (9.936, 5.028, -0.1921), (9.938, 5.029, -0.1884), (9.927, 5.035, -0.1837), (9.521, 4.967, 0.09974), (9.783, 4.954, 0.1056), (9.783, 4.967, 0.09974), (9.883, 4.967, 0.09972), (9.883, 4.954, 0.1056), (9.938, 4.416, 0.1056), (9.949, 4.885, 0.09923), (9.938, 4.885, 0.1056), (9.935, 4.956, 0.09743), (9.934, 4.946, 0.1044), (9.944, 4.948, 0.09723)], [], [(8, 672, 0), (679, 7, 20), (19, 684, 692), (694, 31, 33), (690, 21, 23), (696, 36, 37), (702, 45, 46), (702, 46, 48), (703, 48, 50), (32, 704, 736), (705, 52, 53), (705, 55, 56), (708, 61, 63), (708, 64, 66), (709, 67, 120), (706, 59, 60), (77, 722, 82), (82, 722, 85), (85, 725, 87), (87, 725, 89), (89, 727, 92), (92, 727, 94), (109, 732, 112), (112, 732, 115), (735, 122, 123), (735, 123, 125), (737, 126, 128), (741, 134, 135), (742, 138, 139), (740, 130, 131), (742, 140, 142), (744, 143, 144), (752, 159, 160), (129, 757, 761), (754, 162, 163), (756, 166, 168), (179, 761, 763), (767, 179, 764), (759, 170, 171), (760, 171, 173), (83, 79, 187), (187, 179, 184), (193, 187, 188), (196, 189, 194), (198, 189, 196), (200, 189, 198), (806, 203, 808), (808, 203, 810), (811, 199, 195), (811, 201, 199), (204, 189, 202), (206, 189, 204), (209, 189, 207), (210, 189, 209), (810, 203, 812), (214, 189, 212), (817, 193, 814), (215, 189, 214), (219, 189, 217), (812, 203, 815), (221, 220, 219), (223, 220, 221), (225, 220, 223), (228, 220, 227), (231, 220, 230), (232, 220, 231), (234, 220, 232), (237, 220, 236), (240, 220, 239), (243, 220, 242), (245, 220, 243), (249, 246, 247), (251, 246, 249), (254, 246, 252), (255, 246, 254), (257, 246, 255), (262, 246, 260), (769, 768, 180, 181), (266, 246, 265), (271, 268, 269), (272, 268, 271), (274, 268, 272), (275, 268, 274), (286, 823, 289), (301, 826, 305), (308, 829, 312), (314, 829, 317), (317, 829, 320), (340, 90, 83), (325, 831, 327), (327, 834, 330), (333, 834, 336), (330, 834, 333), (355, 354, 357), (362, 366, 368), (873, 355, 362), (369, 874, 892), (369, 871, 874), (362, 372, 374), (362, 374, 377), (380, 379, 382), (380, 382, 384), (369, 892, 924), (380, 386, 388), (380, 390, 392), (380, 392, 394), (380, 399, 401), (380, 401, 403), (406, 405, 408), (406, 408, 411), (417, 416, 419), (417, 419, 421), (417, 423, 425), (417, 427, 429), (417, 431, 433), (417, 436, 438), (417, 440, 442), (445, 444, 447), (445, 449, 451), (452, 268, 277), (454, 268, 452), (455, 197, 193), (459, 268, 458), (461, 268, 459), (463, 268, 461), (464, 268, 463), (466, 268, 464), (469, 268, 467), (474, 268, 473), (479, 476, 477), (481, 476, 479), (483, 476, 482), (485, 476, 483), (487, 476, 485), (488, 476, 487), (490, 476, 488), (491, 476, 490), (493, 476, 491), (495, 476, 493), (496, 805, 192), (497, 476, 495), (960, 455, 958), (501, 476, 499), (504, 502, 503), (506, 502, 504), (509, 502, 508), (511, 502, 509), (513, 502, 511), (514, 502, 513), (516, 502, 514), (519, 502, 517), (1053, 455, 960), (524, 502, 523), (526, 502, 524), (528, 502, 526), (530, 529, 528), (532, 529, 530), (535, 529, 533), (536, 529, 535), (539, 529, 538), (541, 529, 539), (544, 529, 542), (546, 529, 544), (961, 278, 963), (445, 451, 549), (445, 551, 553), (445, 553, 555), (445, 557, 559), (445, 561, 563), (445, 565, 567), (445, 573, 575), (577, 575, 579), (577, 579, 581), (577, 583, 585), (577, 587, 589), (577, 589, 592), (596, 1009, 1039), (595, 594, 599), (595, 599, 601), (595, 601, 604), (595, 606, 608), (595, 608, 610), (595, 612, 614), (595, 616, 618), (595, 618, 620), (595, 622, 624), (595, 624, 627), (595, 627, 631), (595, 631, 633), (595, 635, 637), (595, 637, 639), (642, 641, 644), (1051, 595, 642), (645, 529, 546), (646, 529, 645), (663, 664, 665), (676, 677, 678), (779, 780, 781), (782, 783, 784), (789, 790, 791), (799, 800, 801), (841, 842, 843), (855, 856, 857), (1067, 1068, 1069), (1080, 1081, 1082), (891, 892, 873), (683, 684, 672), (697, 704, 696), (698, 704, 697), (702, 704, 701), (731, 852, 728), (742, 743, 741), (756, 757, 755), (828, 852, 827), (812, 813, 810), (961, 962, 815), (827, 852, 822), (835, 852, 832), (873, 874, 872), (938, 955, 909), (687, 692, 686), (691, 692, 690), (694, 704, 693), (696, 704, 695), (709, 736, 708), (726, 852, 724), (735, 736, 734), (745, 750, 744), (752, 757, 751), (759, 761, 756), (760, 763, 761), (784, 781, 780), (825, 826, 821), (1043, 1045, 1044), (1068, 1070, 1069), (815, 816, 812), (994, 1009, 980), (720, 722, 716), (724, 852, 718), (957, 958, 805), (1052, 1077, 1051), (699, 10, 689), (29, 27, 28), (688, 679, 20), (29, 693, 27), (31, 694, 30), (35, 33, 34), (40, 38, 39), (36, 696, 35), (41, 698, 40), (710, 10, 699), (33, 695, 694), (700, 688, 20), (49, 48, 47), (43, 701, 42), (58, 57, 54), (55, 705, 53), (59, 706, 57), (58, 59, 57), (60, 59, 58), (63, 61, 62), (66, 64, 65), (68, 67, 65), (64, 708, 63), (738, 10, 710), (71, 70, 74), (76, 714, 713), (71, 74, 77), (77, 74, 715), (719, 77, 715), (714, 76, 716), (8, 683, 672), (32, 79, 19), (77, 719, 722), (71, 77, 82), (76, 720, 716), (718, 75, 81), (78, 721, 852), (718, 81, 84), (71, 82, 85), (718, 84, 86), (85, 722, 725), (71, 85, 87), (720, 76, 723), (724, 86, 88), (71, 87, 89), (727, 89, 725), (71, 89, 92), (724, 88, 91), (83, 90, 76), (71, 92, 94), (94, 727, 729), (93, 71, 95), (726, 91, 93), (726, 93, 97), (96, 95, 94), (97, 95, 98), (97, 98, 99), (99, 96, 100), (100, 729, 730), (728, 101, 104), (105, 103, 107), (108, 107, 110), (105, 728, 104), (108, 728, 105), (732, 109, 730), (110, 109, 112), (113, 112, 115), (731, 108, 111), (731, 111, 114), (115, 732, 818), (723, 90, 733), (113, 115, 116), (117, 113, 118), (731, 114, 117), (80, 78, 119), (121, 120, 68), (125, 123, 124), (128, 126, 127), (746, 69, 738), (750, 129, 743), (147, 745, 146), (140, 742, 139), (747, 739, 20), (753, 69, 746), (150, 147, 148), (757, 129, 750), (157, 155, 156), (153, 749, 152), (157, 751, 155), (159, 752, 158), (758, 149, 753), (151, 748, 150), (161, 162, 160), (167, 166, 165), (168, 759, 756), (796, 149, 758), (179, 129, 761), (169, 167, 149), (170, 168, 167), (169, 172, 167), (170, 759, 168), (800, 798, 186, 802), (179, 79, 129), (187, 79, 179), (169, 796, 797, 183), (195, 196, 194), (193, 197, 187), (199, 200, 198), (201, 202, 200), (195, 809, 811), (201, 204, 202), (205, 206, 204), (208, 209, 207), (813, 208, 205), (816, 211, 208), (211, 212, 210), (213, 214, 212), (216, 217, 215), (218, 219, 217), (816, 216, 213), (816, 218, 216), (189, 219, 220), (816, 213, 211), (192, 189, 220), (224, 225, 223), (226, 227, 225), (816, 224, 222), (816, 226, 224), (226, 228, 227), (816, 222, 218), (229, 230, 228), (229, 231, 230), (816, 229, 226), (816, 233, 229), (233, 234, 232), (235, 236, 234), (238, 239, 237), (959, 238, 235), (238, 959, 241), (241, 242, 240), (816, 235, 233), (241, 243, 242), (244, 245, 243), (244, 247, 245), (192, 220, 246), (248, 249, 247), (959, 244, 241), (959, 248, 244), (959, 250, 248), (250, 251, 249), (250, 252, 251), (253, 254, 252), (253, 255, 254), (256, 257, 255), (959, 253, 250), (959, 256, 253), (256, 258, 257), (259, 260, 258), (261, 262, 260), (261, 263, 262), (959, 259, 256), (959, 261, 259), (959, 264, 261), (264, 265, 263), (267, 269, 266), (192, 246, 268), (959, 267, 264), (959, 270, 267), (270, 271, 269), (273, 274, 272), (276, 277, 275), (815, 203, 278), (959, 276, 273), (279, 116, 281), (279, 281, 282), (120, 734, 709), (819, 280, 283), (283, 279, 285), (283, 285, 287), (286, 820, 823), (287, 286, 289), (819, 283, 288), (288, 287, 290), (290, 289, 292), (90, 821, 733), (819, 288, 291), (294, 293, 296), (824, 295, 823), (822, 294, 298), (299, 297, 295), (300, 297, 302), (300, 822, 298), (301, 824, 826), (304, 303, 306), (304, 822, 300), (90, 825, 821), (306, 305, 308), (308, 826, 829), (309, 306, 310), (827, 307, 309), (311, 310, 313), (313, 312, 314), (827, 309, 311), (827, 311, 316), (317, 315, 314), (316, 315, 318), (828, 316, 319), (318, 317, 320), (319, 318, 321), (825, 90, 830), (321, 320, 323), (320, 829, 831), (828, 319, 322), (324, 321, 326), (327, 326, 325), (834, 327, 831), (324, 326, 328), (330, 328, 327), (329, 328, 331), (832, 324, 329), (333, 331, 330), (334, 333, 336), (332, 833, 830), (835, 329, 335), (339, 835, 335), (340, 332, 90), (337, 836, 838), (866, 862, 349), (364, 362, 361), (366, 362, 364), (349, 876, 866), (349, 862, 861), (872, 355, 873), (362, 891, 873), (372, 362, 368), (880, 877, 349), (375, 374, 373), (881, 880, 349), (885, 884, 370), (888, 885, 370), (370, 889, 888), (894, 889, 370), (380, 891, 362), (877, 876, 349), (898, 895, 370), (390, 380, 388), (899, 370, 902), (899, 898, 370), (397, 396, 395), (903, 902, 370), (370, 906, 903), (399, 380, 396), (911, 907, 370), (907, 906, 370), (895, 894, 370), (380, 909, 891), (915, 912, 370), (918, 915, 370), (409, 408, 407), (414, 413, 412), (921, 918, 370), (912, 911, 370), (955, 369, 924), (370, 929, 926), (930, 929, 370), (427, 417, 425), (933, 930, 370), (431, 417, 429), (940, 936, 370), (926, 922, 370), (340, 434, 370), (436, 417, 433), (370, 943, 940), (440, 417, 438), (947, 944, 370), (944, 943, 370), (948, 947, 370), (951, 948, 370), (449, 445, 447), (966, 952, 434), (276, 452, 277), (959, 273, 270), (453, 454, 452), (956, 455, 193), (457, 458, 456), (457, 459, 458), (959, 453, 276), (959, 457, 453), (460, 461, 459), (462, 463, 461), (462, 464, 463), (465, 466, 464), (959, 460, 457), (959, 462, 460), (462, 959, 465), (470, 471, 469), (472, 473, 471), (465, 959, 468), (959, 470, 468), (959, 472, 470), (475, 477, 474), (192, 268, 476), (478, 479, 477), (480, 481, 479), (480, 482, 481), (959, 475, 472), (959, 478, 475), (959, 480, 478), (486, 487, 485), (480, 959, 484), (959, 486, 484), (959, 489, 486), (489, 490, 488), (492, 493, 491), (494, 495, 493), (959, 492, 489), (959, 494, 492), (494, 497, 495), (496, 957, 805), (498, 499, 497), (500, 501, 499), (500, 503, 501), (496, 476, 502), (959, 498, 494), (959, 500, 498), (507, 508, 506), (500, 959, 505), (959, 507, 505), (959, 510, 507), (959, 512, 510), (512, 513, 511), (512, 514, 513), (515, 516, 514), (959, 515, 512), (962, 518, 515), (520, 521, 519), (83, 197, 340), (522, 523, 521), (522, 524, 523), (962, 520, 518), (962, 522, 520), (962, 525, 522), (525, 526, 524), (527, 528, 526), (502, 528, 529), (527, 530, 528), (496, 502, 529), (531, 532, 530), (525, 962, 527), (962, 531, 527), (534, 535, 533), (537, 538, 536), (962, 534, 531), (962, 537, 534), (962, 540, 537), (540, 541, 539), (540, 542, 541), (543, 544, 542), (545, 546, 544), (543, 964, 545), (964, 543, 540), (434, 970, 967), (551, 445, 549), (974, 971, 434), (971, 970, 434), (975, 974, 434), (561, 445, 559), (982, 978, 434), (565, 445, 563), (434, 985, 982), (989, 986, 434), (986, 985, 434), (571, 445, 569), (573, 445, 571), (576, 575, 574), (992, 989, 434), (996, 992, 434), (999, 996, 434), (587, 577, 585), (590, 589, 588), (1003, 1000, 434), (1006, 1003, 434), (434, 1011, 1007), (596, 80, 369), (596, 369, 1009), (434, 1015, 1012), (602, 601, 600), (1019, 1016, 434), (1016, 1015, 434), (1020, 1019, 434), (1023, 1020, 434), (1028, 1024, 597), (1012, 1011, 434), (1026, 994, 595), (1032, 1029, 597), (616, 595, 614), (622, 595, 620), (625, 624, 623), (628, 1038, 597), (1038, 1035, 597), (1029, 1028, 597), (629, 627, 626), (1043, 1038, 628), (1046, 1043, 628), (1056, 1049, 628), (1049, 1046, 628), (1052, 1051, 642), (547, 645, 546), (648, 496, 529), (967, 966, 434), (547, 1072, 647), (1073, 963, 278), (688, 699, 689), (725, 723, 727), (716, 722, 719), (830, 834, 831), (723, 730, 729), (742, 750, 743), (746, 739, 753), (761, 759, 760), (811, 810, 813), (862, 865, 864), (866, 867, 865), (866, 869, 868), (915, 916, 914), (918, 919, 917), (936, 937, 935), (940, 941, 939), (978, 979, 977), (982, 983, 981), (989, 990, 988), (992, 993, 991), (996, 997, 995), (1032, 1033, 1031), (1035, 1036, 1034), (1038, 1041, 1040), (707, 738, 710), (815, 959, 816), (892, 891, 924), (805, 814, 804), (805, 817, 814), (817, 805, 956), (821, 824, 823), (833, 836, 834), (994, 1039, 1009), (672, 684, 673), (747, 758, 753), (747, 796, 758), (714, 719, 715), (718, 852, 721), (723, 729, 727), (757, 756, 761), (784, 783, 781), (825, 831, 829), (862, 864, 863), (866, 868, 867), (922, 925, 923), (930, 932, 931), (963, 1072, 964), (1000, 1002, 1001), (1036, 1035, 1037), (1041, 1038, 1042), (1047, 1046, 1048), (1068, 1071, 1070), (679, 689, 680), (723, 732, 730), (720, 725, 722), (813, 812, 816), (818, 733, 820), (820, 733, 823), (825, 829, 826), (962, 961, 964), (719, 714, 716), (821, 826, 824), (909, 955, 924), (873, 892, 874), (954, 1009, 955), (805, 958, 956), (960, 957, 1053), (957, 960, 958), (815, 962, 959), (964, 961, 963), (957, 1054, 1053), (192, 805, 792, 794), (668, 666, 3, 4), (5, 670, 668, 4), (0, 667, 669, 1), (1, 669, 671, 2), (2, 671, 678, 680), (0, 672, 665, 667), (681, 676, 670, 5), (19, 6, 673, 684), (0, 1, 9, 8), (1, 2, 10, 9), (11, 9, 13, 12), (9, 11, 8), (15, 13, 17, 16), (10, 13, 9), (13, 14, 12), (13, 15, 14), (3, 675, 712, 70), (10, 17, 13), (17, 18, 16), (12, 685, 683, 11), (683, 8, 11), (15, 686, 685, 14), (685, 12, 14), (16, 687, 686, 15), (687, 18, 21, 690), (687, 16, 18), (717, 681, 5, 72), (2, 680, 689, 10), (18, 17, 22, 21), (24, 22, 26, 25), (10, 22, 17), (22, 23, 21), (22, 24, 23), (19, 692, 704, 32), (10, 26, 22), (27, 25, 26, 28), (691, 690, 23, 24), (10, 28, 26), (28, 30, 29), (28, 31, 30), (691, 25, 27, 693), (691, 24, 25), (693, 29, 30, 694), (37, 34, 39, 38), (28, 33, 31), (28, 34, 33), (10, 34, 28), (34, 36, 35), (34, 37, 36), (695, 33, 35, 696), (10, 39, 34), (697, 696, 37, 38), (697, 38, 40, 698), (42, 39, 44, 43), (39, 41, 40), (39, 42, 41), (45, 44, 47, 46), (10, 44, 39), (44, 45, 43), (701, 43, 45, 702), (10, 47, 44), (47, 48, 46), (10, 49, 47), (698, 41, 42, 701), (48, 703, 702), (52, 49, 54, 53), (49, 50, 48), (49, 51, 50), (49, 52, 51), (703, 51, 52, 705), (10, 54, 49), (54, 55, 53), (54, 56, 55), (54, 57, 56), (10, 58, 54), (705, 56, 57, 706), (60, 58, 62, 61), (50, 51, 703), (63, 62, 65, 64), (10, 62, 58), (65, 10, 69, 68), (10, 65, 62), (65, 67, 66), (706, 60, 61, 708), (20, 707, 700), (709, 708, 66, 67), (73, 711, 674, 6), (738, 69, 10), (4, 3, 70, 71), (72, 5, 4, 71), (7, 679, 677, 682), (76, 713, 711, 73), (7, 682, 721, 78), (75, 72, 71), (717, 72, 75, 718), (73, 6, 19, 79), (76, 73, 79, 83), (7, 78, 80, 20), (726, 97, 101, 728), (81, 75, 71), (84, 81, 71), (86, 84, 71), (86, 724, 718), (88, 86, 71), (76, 90, 723), (91, 88, 71), (726, 724, 91), (93, 91, 71), (94, 95, 71), (729, 96, 94), (97, 93, 95), (98, 95, 96), (96, 99, 98), (729, 100, 96), (101, 97, 99), (100, 102, 103, 99), (730, 102, 100), (99, 103, 104, 101), (103, 102, 106, 107), (105, 104, 103), (106, 102, 730), (106, 109, 110, 107), (108, 105, 107), (109, 106, 730), (110, 113, 114, 111), (111, 108, 110), (113, 110, 112), (126, 125, 124, 127), (108, 731, 728), (116, 115, 818), (117, 114, 113), (118, 113, 116), (852, 119, 78), (68, 120, 67), (736, 129, 32), (69, 121, 68), (121, 122, 120), (121, 123, 122), (121, 124, 123), (69, 124, 121), (736, 743, 129), (734, 120, 122, 735), (69, 127, 124), (735, 125, 126, 737), (737, 128, 130, 740), (74, 70, 712, 715), (20, 739, 707), (131, 127, 133, 132), (127, 130, 128), (127, 131, 130), (134, 133, 136, 135), (69, 133, 127), (133, 134, 132), (740, 132, 134, 741), (69, 136, 133), (136, 137, 135), (136, 138, 137), (131, 132, 740), (741, 137, 138, 742), (135, 137, 741), (139, 136, 141, 140), (136, 139, 138), (143, 141, 145, 144), (69, 141, 136), (141, 142, 140), (141, 143, 142), (147, 146, 145, 148), (69, 145, 141), (145, 146, 144), (145, 69, 149, 148), (744, 742, 142, 143), (745, 147, 150, 748), (144, 146, 744), (146, 745, 744), (152, 148, 154, 153), (753, 149, 69), (148, 151, 150), (148, 152, 151), (155, 153, 154, 156), (149, 154, 148), (748, 151, 152, 749), (149, 156, 154), (156, 158, 157), (156, 159, 158), (749, 153, 155, 751), (751, 157, 158, 752), (159, 156, 161, 160), (163, 161, 165, 164), (149, 161, 156), (161, 163, 162), (755, 754, 163, 164), (149, 165, 161), (165, 166, 164), (149, 167, 165), (167, 168, 166), (756, 755, 164, 166), (754, 752, 160, 162), (170, 167, 172, 171), (796, 169, 149), (171, 172, 174, 173), (176, 174, 178, 177), (169, 174, 172), (174, 175, 173), (763, 764, 179), (174, 176, 175), (762, 760, 173, 175), (169, 178, 174), (171, 760, 759), (765, 762, 175, 176), (766, 765, 176, 177), (768, 766, 177, 180), (184, 179, 767, 770), (178, 180, 177), (180, 178, 182, 181), (178, 169, 183, 182), (771, 185, 184, 770), (790, 787, 776, 778), (799, 777, 183, 797), (779, 793, 185, 771), (774, 772, 769, 181), (784, 780, 772, 774), (795, 782, 773, 786), (777, 775, 182, 183), (776, 787, 786, 773), (190, 189, 785, 788), (775, 774, 181, 182), (747, 20, 186, 798), (803, 791, 790, 778, 801), (783, 794, 792, 781), (186, 203, 806, 802), (188, 187, 184, 185), (32, 129, 79), (785, 189, 192, 794), (803, 807, 191, 789, 791), (191, 190, 788, 789), (194, 190, 191, 195), (189, 190, 194), (193, 188, 804, 814), (198, 196, 195, 199), (83, 187, 197), (186, 20, 80, 203), (199, 201, 200), (189, 200, 202), (804, 188, 185, 793), (807, 809, 195, 191), (201, 811, 813), (207, 206, 205, 208), (201, 205, 204), (189, 206, 207), (210, 209, 208, 211), (215, 214, 213, 216), (208, 813, 816), (210, 212, 189), (205, 201, 813), (211, 213, 212), (221, 219, 218, 222), (215, 217, 189), (216, 218, 217), (223, 221, 222, 224), (232, 231, 229, 233), (224, 226, 225), (225, 227, 220), (226, 229, 228), (228, 230, 220), (237, 236, 235, 238), (233, 235, 234), (220, 234, 236), (240, 239, 238, 241), (220, 237, 239), (247, 246, 220, 245), (816, 959, 235), (220, 240, 242), (241, 244, 243), (266, 265, 264, 267), (817, 956, 193), (244, 248, 247), (248, 250, 249), (251, 252, 246), (250, 253, 252), (253, 256, 255), (257, 258, 246), (256, 259, 258), (246, 258, 260), (259, 261, 260), (262, 263, 246), (261, 264, 263), (246, 263, 265), (268, 246, 266, 269), (272, 271, 270, 273), (267, 270, 269), (275, 274, 273, 276), (118, 279, 280, 117), (275, 277, 268), (278, 203, 80), (116, 279, 118), (818, 820, 282, 281), (818, 281, 116), (282, 284, 285, 279), (283, 280, 279), (284, 282, 820), (731, 117, 280, 819), (284, 286, 287, 285), (286, 284, 820), (290, 293, 294, 291), (288, 283, 287), (290, 287, 289), (291, 288, 290), (292, 289, 823), (292, 293, 290), (291, 294, 822, 819), (292, 295, 296, 293), (295, 292, 823), (296, 297, 298, 294), (297, 296, 295), (299, 301, 302, 297), (300, 298, 297), (301, 299, 824), (302, 303, 304, 300), (299, 295, 824), (303, 302, 301), (303, 301, 305, 306), (822, 304, 307, 827), (308, 312, 313, 310), (307, 304, 306), (826, 308, 305), (309, 307, 306), (310, 306, 308), (311, 309, 310), (313, 315, 316, 311), (314, 312, 829), (315, 313, 314), (323, 325, 326, 321), (318, 315, 317), (319, 316, 318), (316, 828, 827), (321, 318, 320), (322, 319, 321), (323, 320, 831), (324, 322, 321), (325, 323, 831), (322, 324, 832, 828), (328, 326, 327), (331, 334, 335, 329), (329, 324, 328), (331, 328, 330), (329, 835, 832), (830, 90, 332), (334, 331, 333), (336, 834, 836, 337), (336, 337, 338, 334), (334, 338, 339, 335), (337, 838, 840, 341), (837, 833, 332), (332, 344, 839, 837), (337, 341, 342, 338), (338, 342, 343, 339), (341, 840, 841, 845), (344, 850, 842, 839), (849, 343, 342, 847), (347, 848, 846, 346), (345, 844, 843, 851), (345, 346, 846, 844), (847, 342, 341, 845), (856, 853, 343, 849), (119, 852, 854, 348), (348, 854, 855, 858), (339, 343, 853, 835), (347, 859, 857, 848), (861, 850, 344, 349), (348, 858, 871, 369), (349, 344, 332, 340), (860, 350, 345, 851), (350, 351, 346, 345), (352, 347, 346, 351), (350, 860, 863, 353), (351, 350, 353, 354), (352, 351, 354, 355), (353, 863, 864, 356), (356, 864, 865, 358), (354, 353, 356, 357), (357, 356, 358, 359), (360, 865, 867, 363), (357, 359, 355), (865, 360, 358), (359, 358, 360, 361), (355, 359, 361, 362), (363, 867, 868, 365), (361, 360, 363, 364), (365, 868, 869, 367), (364, 363, 365, 366), (366, 365, 367, 368), (119, 348, 369, 80), (870, 859, 347, 352), (872, 870, 352, 355), (367, 869, 875, 371), (340, 370, 349), (368, 367, 371, 372), (371, 875, 878, 373), (372, 371, 373, 374), (373, 878, 879, 375), (375, 879, 882, 376), (881, 349, 370, 884), (374, 375, 376, 377), (376, 882, 883, 378), (378, 883, 886, 381), (377, 376, 378, 379), (380, 362, 377, 379), (381, 886, 887, 383), (379, 378, 381, 382), (383, 887, 890, 385), (382, 381, 383, 384), (384, 383, 385, 386), (385, 890, 893, 387), (384, 386, 380), (386, 385, 387, 388), (387, 893, 896, 389), (388, 387, 389, 390), (389, 896, 897, 391), (391, 897, 900, 393), (390, 389, 391, 392), (392, 391, 393, 394), (393, 900, 901, 395), (395, 901, 904, 397), (394, 393, 395, 396), (397, 904, 905, 398), (394, 396, 380), (398, 905, 908, 400), (396, 397, 398, 399), (399, 398, 400, 401), (400, 908, 910, 402), (401, 400, 402, 403), (402, 910, 913, 404), (403, 402, 404, 405), (380, 403, 405, 406), (404, 913, 914, 407), (407, 914, 916, 409), (405, 404, 407, 408), (409, 916, 917, 410), (410, 917, 919, 412), (408, 409, 410, 411), (412, 919, 920, 414), (411, 410, 412, 413), (414, 920, 923, 415), (411, 413, 406), (413, 414, 415, 416), (370, 922, 921), (406, 413, 416, 417), (415, 923, 925, 418), (380, 406, 909), (406, 417, 909), (416, 415, 418, 419), (418, 925, 927, 420), (419, 418, 420, 421), (420, 927, 928, 422), (422, 928, 931, 424), (421, 420, 422, 423), (423, 422, 424, 425), (421, 423, 417), (424, 931, 932, 426), (426, 932, 934, 428), (425, 424, 426, 427), (428, 934, 935, 430), (427, 426, 428, 429), (430, 935, 937, 432), (429, 428, 430, 431), (370, 936, 933), (431, 430, 432, 433), (432, 937, 939, 435), (417, 938, 909), (433, 432, 435, 436), (435, 939, 941, 437), (436, 435, 437, 438), (437, 941, 942, 439), (439, 942, 945, 441), (438, 437, 439, 440), (440, 439, 441, 442), (441, 945, 946, 443), (443, 946, 949, 446), (442, 441, 443, 444), (417, 442, 444, 445), (446, 949, 950, 448), (444, 443, 446, 447), (448, 950, 953, 450), (447, 446, 448, 449), (951, 370, 434, 952), (449, 448, 450, 451), (938, 417, 445, 954), (456, 454, 453, 457), (955, 1009, 369), (276, 453, 452), (454, 456, 268), (467, 466, 465, 468), (268, 456, 458), (457, 460, 459), (455, 956, 958), (460, 462, 461), (462, 465, 464), (268, 466, 467), (469, 467, 468, 470), (474, 473, 472, 475), (469, 471, 268), (470, 472, 471), (268, 471, 473), (477, 476, 268, 474), (483, 482, 480, 484), (475, 478, 477), (478, 480, 479), (481, 482, 476), (485, 483, 484, 486), (488, 487, 486, 489), (491, 490, 489, 492), (502, 476, 501, 503), (492, 494, 493), (496, 192, 476), (494, 498, 497), (476, 497, 499), (498, 500, 499), (504, 503, 500, 505), (506, 504, 505, 507), (509, 508, 507, 510), (506, 508, 502), (511, 509, 510, 512), (3, 666, 664, 675), (517, 516, 515, 518), (512, 515, 514), (502, 516, 517), (519, 517, 518, 520), (959, 962, 515), (533, 532, 531, 534), (519, 521, 502), (520, 522, 521), (502, 521, 523), (522, 525, 524), (525, 527, 526), (527, 531, 530), (961, 815, 278), (529, 532, 533), (536, 535, 534, 537), (539, 538, 537, 540), (529, 536, 538), (547, 545, 964, 1072), (529, 541, 542), (540, 543, 542), (543, 545, 544), (545, 547, 546), (540, 962, 964), (450, 953, 965, 548), (451, 450, 548, 549), (548, 965, 968, 550), (549, 548, 550, 551), (550, 968, 969, 552), (552, 969, 972, 554), (551, 550, 552, 553), (553, 552, 554, 555), (554, 972, 973, 556), (556, 973, 976, 558), (555, 554, 556, 557), (558, 976, 977, 560), (555, 557, 445), (557, 556, 558, 559), (560, 977, 979, 562), (559, 558, 560, 561), (434, 978, 975), (561, 560, 562, 563), (562, 979, 981, 564), (445, 980, 954), (563, 562, 564, 565), (564, 981, 983, 566), (565, 564, 566, 567), (566, 983, 984, 568), (568, 984, 987, 570), (567, 566, 568, 569), (569, 568, 570, 571), (567, 569, 445), (570, 987, 988, 572), (572, 988, 990, 574), (571, 570, 572, 573), (574, 990, 991, 576), (573, 572, 574, 575), (576, 991, 993, 578), (575, 576, 578, 579), (575, 577, 445), (994, 980, 445, 577), (578, 993, 995, 580), (579, 578, 580, 581), (580, 995, 997, 582), (581, 580, 582, 583), (582, 997, 998, 584), (581, 583, 577), (584, 998, 1001, 586), (583, 582, 584, 585), (585, 584, 586, 587), (434, 1000, 999), (586, 1001, 1002, 588), (588, 1002, 1004, 590), (587, 586, 588, 589), (590, 1004, 1005, 591), (591, 1005, 1008, 593), (589, 590, 591, 592), (592, 591, 593, 594), (434, 1007, 1006), (577, 592, 594, 595), (593, 1008, 1010, 598), (577, 595, 994), (340, 597, 434), (594, 593, 598, 599), (598, 1010, 1013, 600), (599, 598, 600, 601), (600, 1013, 1014, 602), (602, 1014, 1017, 603), (601, 602, 603, 604), (603, 1017, 1018, 605), (605, 1018, 1021, 607), (604, 603, 605, 606), (607, 1021, 1022, 609), (604, 606, 595), (606, 605, 607, 608), (609, 1022, 1025, 611), (608, 607, 609, 610), (1023, 434, 597, 1024), (610, 609, 611, 612), (611, 1025, 1027, 613), (610, 612, 595), (612, 611, 613, 614), (613, 1027, 1030, 615), (614, 613, 615, 616), (1031, 617, 615, 1030), (617, 1031, 1033, 619), (616, 615, 617, 618), (618, 617, 619, 620), (597, 1035, 1032), (619, 1033, 1034, 621), (621, 1034, 1036, 623), (620, 619, 621, 622), (623, 1036, 1037, 625), (622, 621, 623, 624), (625, 1037, 1040, 626), (624, 625, 626, 627), (1041, 630, 629, 1040), (595, 1051, 1026), (340, 628, 597), (1040, 629, 626), (627, 629, 630, 631), (632, 630, 1041, 1042), (632, 1042, 1044, 634), (631, 630, 632, 633), (633, 632, 634, 635), (636, 634, 1044, 1045), (633, 635, 595), (1047, 638, 636, 1045), (635, 634, 636, 637), (1048, 640, 638, 1047), (637, 636, 638, 639), (1050, 643, 640, 1048), (639, 638, 640, 641), (642, 595, 639, 641), (641, 640, 643, 644), (646, 645, 547, 647), (1039, 1077, 596), (648, 529, 646, 649), (649, 646, 647, 650), (652, 455, 1053, 1054), (628, 340, 197, 651), (651, 197, 455, 652), (649, 654, 653, 648), (650, 655, 654, 649), (1067, 1060, 652, 1054), (496, 656, 957), (648, 653, 656, 496), (1055, 657, 643, 1050), (644, 643, 657, 658), (1058, 659, 657, 1055), (644, 658, 642), (1060, 1057, 651, 652), (658, 657, 659, 660), (642, 658, 660, 661), (1061, 659, 1058, 1059), (1070, 1061, 1059, 1069), (1071, 656, 653, 1062), (1064, 660, 659, 1061), (1082, 1078, 661, 1066), (1064, 1066, 661, 660), (1071, 1068, 957, 656), (1063, 1062, 653, 654), (1056, 628, 651, 1057), (655, 1065, 1063, 654), (1073, 278, 662, 1076), (1074, 650, 647, 1072), (278, 80, 596, 662), (1081, 1076, 662, 1079), (1074, 1075, 655, 650), (1052, 642, 661, 1078), (1075, 1080, 1065, 655), (1079, 662, 596, 1077), (665, 672, 673, 663), (664, 666, 667, 665), (674, 675, 664, 663), (711, 712, 675, 674), (800, 799, 797, 798), (859, 870, 871, 858), (1077, 1039, 1026, 1051), (1076, 1081, 1080, 1075), (666, 668, 669, 667), (692, 684, 683, 685), (713, 715, 712, 711), (692, 685, 686), (679, 688, 689), (704, 694, 695), (704, 698, 701), (704, 702, 703), (700, 707, 710), (766, 767, 764, 765), (717, 718, 721), (736, 709, 734), (742, 744, 750), (757, 752, 754), (763, 760, 762), (768, 769, 770, 767), (772, 780, 779, 771), (802, 803, 801, 800), (839, 840, 838, 837), (852, 819, 822), (825, 830, 831), (862, 863, 860, 861), (872, 874, 871, 870), (878, 875, 876, 877), (882, 879, 880, 881), (886, 883, 884, 885), (890, 887, 888, 889), (896, 893, 894, 895), (900, 897, 898, 899), (904, 901, 902, 903), (908, 905, 906, 907), (913, 910, 911, 912), (923, 920, 921, 922), (927, 925, 922, 926), (931, 928, 929, 930), (934, 932, 930, 933), (945, 942, 943, 944), (949, 946, 947, 948), (953, 950, 951, 952), (968, 965, 966, 967), (972, 969, 970, 971), (976, 973, 974, 975), (987, 984, 985, 986), (1001, 998, 999, 1000), (1004, 1002, 1000, 1003), (1008, 1005, 1006, 1007), (1013, 1010, 1011, 1012), (1017, 1014, 1015, 1016), (1021, 1018, 1019, 1020), (1025, 1022, 1023, 1024), (1030, 1027, 1028, 1029), (1035, 1038, 1040, 1037), (1038, 1043, 1044, 1042), (1046, 1047, 1045, 1043), (1049, 1050, 1048, 1046), (1056, 1057, 1058, 1055), (1060, 1067, 1069, 1059), (1052, 1078, 1079, 1077), (670, 671, 669, 668), (775, 776, 773, 774), (773, 782, 784, 774), (787, 788, 785, 786), (785, 794, 795, 786), (837, 838, 836, 833), (1062, 1063, 1064, 1061), (1039, 994, 1026), (1070, 1071, 1062, 1061), (1073, 1074, 1072, 963), (1078, 1082, 1081, 1079), (676, 678, 671, 670), (775, 777, 778, 776), (713, 714, 715), (787, 790, 789, 788), (843, 844, 845, 841), (823, 733, 821), (850, 851, 843, 842), (853, 854, 852, 835), (1065, 1066, 1064, 1063), (700, 710, 699, 688), (777, 799, 801, 778), (806, 807, 803, 802), (844, 846, 847, 845), (834, 830, 833), (1080, 1082, 1066, 1065), (955, 938, 954), (677, 679, 680, 678), (676, 681, 682, 677), (704, 692, 691, 693), (692, 687, 690), (736, 704, 703, 705), (743, 736, 735, 737), (705, 706, 736), (706, 708, 736), (726, 728, 852), (751, 757, 750, 749), (737, 740, 743), (740, 741, 743), (745, 748, 750), (748, 749, 750), (762, 765, 764, 763), (757, 754, 755), (769, 772, 771, 770), (767, 766, 768), (781, 792, 793, 779), (805, 804, 793, 792), (808, 810, 811, 809), (848, 849, 847, 846), (852, 731, 819), (828, 832, 852), (853, 856, 855, 854), (876, 875, 869, 866), (862, 866, 865), (879, 878, 877, 880), (883, 882, 881, 884), (887, 886, 885, 888), (893, 890, 889, 894), (897, 896, 895, 898), (901, 900, 899, 902), (905, 904, 903, 906), (910, 908, 907, 911), (914, 913, 912, 915), (917, 916, 915, 918), (920, 919, 918, 921), (928, 927, 926, 929), (935, 934, 933, 936), (939, 937, 936, 940), (942, 941, 940, 943), (946, 945, 944, 947), (950, 949, 948, 951), (965, 953, 952, 966), (969, 968, 967, 970), (973, 972, 971, 974), (977, 976, 975, 978), (981, 979, 978, 982), (984, 983, 982, 985), (988, 987, 986, 989), (991, 990, 989, 992), (995, 993, 992, 996), (998, 997, 996, 999), (1005, 1004, 1003, 1006), (1010, 1008, 1007, 1011), (1014, 1013, 1012, 1015), (1018, 1017, 1016, 1019), (1022, 1021, 1020, 1023), (1027, 1025, 1024, 1028), (1031, 1030, 1029, 1032), (1032, 1035, 1034, 1033), (1055, 1050, 1049, 1056), (1057, 1060, 1059, 1058), (1073, 1076, 1075, 1074), (818, 732, 723, 733), (746, 738, 707, 739), (795, 794, 783, 782), (839, 842, 841, 840), (857, 856, 849, 848), (681, 717, 721, 682), (924, 891, 909), (954, 980, 1009), (798, 797, 796, 747), (720, 723, 725), (753, 739, 747), (806, 808, 809, 807), (859, 858, 855, 857), (861, 860, 851, 850), (1068, 1067, 1054, 957), (6, 674, 663, 673)])
me_cube.materials.append(mat_material)
me_cube.use_mirror_vertex_groups = False
me_cube.update()
me_cube_002 = bpy.data.meshes.new('Cube.002')
me_cube_002.from_pydata([(-1.0, -1.0, -6.521), (-1.0, -1.0, 8.827), (-1.0, 1.0, -6.521), (-1.0, 1.0, 8.827), (1.0, -1.0, -6.521), (1.0, -1.0, 8.827), (1.0, 1.0, -6.521), (1.0, 1.0, 8.827), (-1.0, 5.799, 8.827), (-1.0, 5.799, -6.521), (1.0, 5.799, -6.521), (1.0, 5.799, 8.827), (5.781, 1.0, 8.827), (5.781, 1.0, -6.521), (5.781, -1.0, -6.521), (5.781, -1.0, 8.827), (-5.55, 1.0, -6.521), (-5.55, -1.0, -6.521), (-5.55, -1.0, 8.827), (-5.55, 1.0, 8.827), (-1.0, -6.117, -6.521), (-1.0, -6.117, 8.827), (1.0, -6.117, 8.827), (1.0, -6.117, -6.521), (-1.0, -1.0, 14.03), (-1.0, 1.0, 14.03), (1.0, 1.0, 14.03), (1.0, -1.0, 14.03), (-1.0, 5.799, 14.03), (1.0, 5.799, 14.03), (5.781, 1.0, 14.03), (5.781, -1.0, 14.03), (-5.55, -1.0, 14.03), (-5.55, 1.0, 14.03), (1.0, -6.117, 14.03), (-1.0, -6.117, 14.03), (-1.0, -1.0, 15.52), (-1.0, 1.0, 15.52), (1.0, 1.0, 15.52), (1.0, -1.0, 15.52), (-1.0, 5.799, 15.52), (1.0, 5.799, 15.52), (5.781, 1.0, 15.52), (5.781, -1.0, 15.52), (-5.55, -1.0, 15.52), (-5.55, 1.0, 15.52), (1.0, -6.117, 15.52), (-1.0, -6.117, 15.52)], [], [(3, 2, 16, 19), (12, 7, 26, 30), (5, 4, 14, 15), (4, 5, 22, 23), (2, 6, 4, 0), (19, 18, 32, 33), (9, 8, 11, 10), (2, 3, 8, 9), (7, 6, 10, 11), (6, 2, 9, 10), (13, 12, 15, 14), (4, 6, 13, 14), (22, 5, 27, 34), (6, 7, 12, 13), (17, 18, 19, 16), (0, 1, 18, 17), (7, 11, 29, 26), (2, 0, 17, 16), (23, 22, 21, 20), (1, 0, 20, 21), (0, 4, 23, 20), (3, 19, 33, 25), (34, 27, 39, 46), (31, 30, 42, 43), (33, 32, 44, 45), (35, 34, 46, 47), (28, 25, 37, 40), (8, 3, 25, 28), (18, 1, 24, 32), (11, 8, 28, 29), (5, 15, 31, 27), (21, 22, 34, 35), (15, 12, 30, 31), (1, 21, 35, 24), (37, 38, 41, 40), (38, 37, 36, 39), (38, 39, 43, 42), (36, 37, 45, 44), (39, 36, 47, 46), (29, 28, 40, 41), (25, 33, 45, 37), (27, 31, 43, 39), (24, 35, 47, 36), (26, 29, 41, 38), (32, 24, 36, 44), (30, 26, 38, 42)])
_uv = me_cube_002.uv_layers.new(name='UVMap')
_uv.uv.foreach_set('vector', [0.625, 0.25, 0.375, 0.25, 0.375, 0.25, 0.625, 0.25, 0.625, 0.5, 0.625, 0.5, 0.625, 0.5, 0.625, 0.5, 0.625, 0.75, 0.375, 0.75, 0.375, 0.75, 0.625, 0.75, 0.375, 0.75, 0.625, 0.75, 0.625, 0.75, 0.375, 0.75, 0.125, 0.5, 0.375, 0.5, 0.375, 0.75, 0.125, 0.75, 0.625, 0.25, 0.625, 0.0, 0.625, 0.0, 0.625, 0.25, 0.375, 0.25, 0.625, 0.25, 0.625, 0.5, 0.375, 0.5, 0.375, 0.25, 0.625, 0.25, 0.625, 0.25, 0.375, 0.25, 0.625, 0.5, 0.375, 0.5, 0.375, 0.5, 0.625, 0.5, 0.375, 0.5, 0.125, 0.5, 0.125, 0.5, 0.375, 0.5, 0.375, 0.5, 0.625, 0.5, 0.625, 0.75, 0.375, 0.75, 0.375, 0.75, 0.375, 0.5, 0.375, 0.5, 0.375, 0.75, 0.625, 0.75, 0.625, 0.75, 0.625, 0.75, 0.625, 0.75, 0.375, 0.5, 0.625, 0.5, 0.625, 0.5, 0.375, 0.5, 0.375, 0.0, 0.625, 0.0, 0.625, 0.25, 0.375, 0.25, 0.375, 1.0, 0.625, 1.0, 0.625, 1.0, 0.375, 1.0, 0.625, 0.5, 0.625, 0.5, 0.625, 0.5, 0.625, 0.5, 0.125, 0.5, 0.125, 0.75, 0.125, 0.75, 0.125, 0.5, 0.375, 0.75, 0.625, 0.75, 0.625, 1.0, 0.375, 1.0, 0.625, 1.0, 0.375, 1.0, 0.375, 1.0, 0.625, 1.0, 0.125, 0.75, 0.375, 0.75, 0.375, 0.75, 0.125, 0.75, 0.625, 0.25, 0.625, 0.25, 0.625, 0.25, 0.625, 0.25, 0.625, 0.75, 0.625, 0.75, 0.625, 0.75, 0.625, 0.75, 0.625, 0.75, 0.625, 0.5, 0.625, 0.5, 0.625, 0.75, 0.625, 0.25, 0.625, 0.0, 0.625, 0.0, 0.625, 0.25, 0.625, 1.0, 0.625, 0.75, 0.625, 0.75, 0.625, 1.0, 0.625, 0.25, 0.625, 0.25, 0.625, 0.25, 0.625, 0.25, 0.625, 0.25, 0.625, 0.25, 0.625, 0.25, 0.625, 0.25, 0.625, 1.0, 0.625, 1.0, 0.625, 1.0, 0.625, 1.0, 0.625, 0.5, 0.625, 0.25, 0.625, 0.25, 0.625, 0.5, 0.625, 0.75, 0.625, 0.75, 0.625, 0.75, 0.625, 0.75, 0.625, 1.0, 0.625, 0.75, 0.625, 0.75, 0.625, 1.0, 0.625, 0.75, 0.625, 0.5, 0.625, 0.5, 0.625, 0.75, 0.625, 1.0, 0.625, 1.0, 0.625, 1.0, 0.625, 1.0, 0.875, 0.5, 0.625, 0.5, 0.625, 0.5, 0.875, 0.5, 0.625, 0.5, 0.875, 0.5, 0.875, 0.75, 0.625, 0.75, 0.625, 0.5, 0.625, 0.75, 0.625, 0.75, 0.625, 0.5, 0.875, 0.75, 0.875, 0.5, 0.875, 0.5, 0.875, 0.75, 0.625, 0.75, 0.875, 0.75, 0.875, 0.75, 0.625, 0.75, 0.625, 0.5, 0.625, 0.25, 0.625, 0.25, 0.625, 0.5, 0.625, 0.25, 0.625, 0.25, 0.625, 0.25, 0.625, 0.25, 0.625, 0.75, 0.625, 0.75, 0.625, 0.75, 0.625, 0.75, 0.625, 1.0, 0.625, 1.0, 0.625, 1.0, 0.625, 1.0, 0.625, 0.5, 0.625, 0.5, 0.625, 0.5, 0.625, 0.5, 0.625, 1.0, 0.625, 1.0, 0.625, 1.0, 0.625, 1.0, 0.625, 0.5, 0.625, 0.5, 0.625, 0.5, 0.625, 0.5])
me_cube_002.update()

# ---- objects
ob_cube = bpy.data.objects.new('Cube', me_cube)
ob_cube_001 = bpy.data.objects.new('Cube.001', me_cube_002)

# ---- transforms, parenting, visibility, modifiers, constraints
ob_cube.location = (0.02252, 0.01093, 0.09047)
ob_cube.lock_rotations_4d = False
ob_cube.empty_display_type = 'ARROWS'
ob_cube.lineart.crease_threshold = 0.0
ob_cube_001.location = (-5.914, 0.07099, 2.201)
ob_cube_001.rotation_euler = (0.0, -0.0, -0.8137)
ob_cube_001.scale = (0.3185, 0.3185, 0.2928)
_m = ob_cube_001.modifiers.new('Mirror', 'MIRROR')
_m.use_clip = True
_m.mirror_object = ob_cube

# ---- collection membership
col_collection.objects.link(ob_cube)
col_collection.objects.link(ob_cube_001)

# ---- scene / render settings (as saved in the file)
scene.frame_start = 1; scene.frame_end = 250; scene.frame_set(1)
scene.render.engine = 'BLENDER_EEVEE_NEXT'
bpy.context.view_layer.update()

# ---- added for rendering (the .blend has no active camera and no usable light): camera, sun
cam_auto = bpy.data.cameras.new('AutoCamera')
cam_auto.lens = 50.0
cam_auto.sensor_width = 36.0
cam_auto.clip_end = 1000.0
ob_auto_camera = bpy.data.objects.new('AutoCamera', cam_auto)
scene.collection.objects.link(ob_auto_camera)
ob_auto_camera.location = (25.2132, -30.2697, 23.4453)
ob_auto_camera.rotation_euler = (1.09748, -7.21219e-08, 0.694738)
scene.camera = ob_auto_camera
light_auto_sun = bpy.data.lights.new('AutoSun', 'SUN')
light_auto_sun.energy = 3.0
light_auto_sun.angle = 0.0523599
ob_auto_sun = bpy.data.objects.new('AutoSun', light_auto_sun)
scene.collection.objects.link(ob_auto_sun)
ob_auto_sun.rotation_euler = (0.872665, 0.174533, 0.523599)
bpy.context.view_layer.update()
